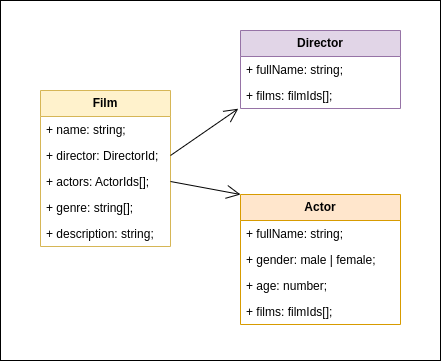

The diagram above was exported from draw.io. Its source (the exported page's mxGraphModel, read from the mxfile embedded in the PNG):
<mxGraphModel dx="1270" dy="698" grid="1" gridSize="10" guides="1" tooltips="1" connect="1" arrows="1" fold="1" page="1" pageScale="1" pageWidth="827" pageHeight="1169" math="0" shadow="0">
  <root>
    <mxCell id="0" />
    <mxCell id="1" parent="0" />
    <mxCell id="N-J1qEBEXdGFhmNlgdYP-21" value="" style="rounded=0;whiteSpace=wrap;html=1;" vertex="1" parent="1">
      <mxGeometry x="320" y="240" width="440" height="360" as="geometry" />
    </mxCell>
    <mxCell id="N-J1qEBEXdGFhmNlgdYP-1" value="&lt;b&gt;Film&lt;/b&gt;" style="swimlane;fontStyle=0;childLayout=stackLayout;horizontal=1;startSize=26;fillColor=#fff2cc;horizontalStack=0;resizeParent=1;resizeParentMax=0;resizeLast=0;collapsible=1;marginBottom=0;whiteSpace=wrap;html=1;strokeColor=#d6b656;" vertex="1" parent="1">
      <mxGeometry x="360" y="330" width="130" height="156" as="geometry" />
    </mxCell>
    <mxCell id="N-J1qEBEXdGFhmNlgdYP-2" value="+ name: string;" style="text;strokeColor=none;fillColor=none;align=left;verticalAlign=top;spacingLeft=4;spacingRight=4;overflow=hidden;rotatable=0;points=[[0,0.5],[1,0.5]];portConstraint=eastwest;whiteSpace=wrap;html=1;" vertex="1" parent="N-J1qEBEXdGFhmNlgdYP-1">
      <mxGeometry y="26" width="130" height="26" as="geometry" />
    </mxCell>
    <mxCell id="N-J1qEBEXdGFhmNlgdYP-3" value="+ director: DirectorId;" style="text;strokeColor=none;fillColor=none;align=left;verticalAlign=top;spacingLeft=4;spacingRight=4;overflow=hidden;rotatable=0;points=[[0,0.5],[1,0.5]];portConstraint=eastwest;whiteSpace=wrap;html=1;" vertex="1" parent="N-J1qEBEXdGFhmNlgdYP-1">
      <mxGeometry y="52" width="130" height="26" as="geometry" />
    </mxCell>
    <mxCell id="N-J1qEBEXdGFhmNlgdYP-4" value="+ actors: ActorIds[];" style="text;strokeColor=none;fillColor=none;align=left;verticalAlign=top;spacingLeft=4;spacingRight=4;overflow=hidden;rotatable=0;points=[[0,0.5],[1,0.5]];portConstraint=eastwest;whiteSpace=wrap;html=1;" vertex="1" parent="N-J1qEBEXdGFhmNlgdYP-1">
      <mxGeometry y="78" width="130" height="26" as="geometry" />
    </mxCell>
    <mxCell id="N-J1qEBEXdGFhmNlgdYP-19" value="+ genre: string[];" style="text;strokeColor=none;fillColor=none;align=left;verticalAlign=top;spacingLeft=4;spacingRight=4;overflow=hidden;rotatable=0;points=[[0,0.5],[1,0.5]];portConstraint=eastwest;whiteSpace=wrap;html=1;" vertex="1" parent="N-J1qEBEXdGFhmNlgdYP-1">
      <mxGeometry y="104" width="130" height="26" as="geometry" />
    </mxCell>
    <mxCell id="N-J1qEBEXdGFhmNlgdYP-20" value="+ description: string;" style="text;strokeColor=none;fillColor=none;align=left;verticalAlign=top;spacingLeft=4;spacingRight=4;overflow=hidden;rotatable=0;points=[[0,0.5],[1,0.5]];portConstraint=eastwest;whiteSpace=wrap;html=1;" vertex="1" parent="N-J1qEBEXdGFhmNlgdYP-1">
      <mxGeometry y="130" width="130" height="26" as="geometry" />
    </mxCell>
    <mxCell id="N-J1qEBEXdGFhmNlgdYP-6" value="&lt;b&gt;Director&lt;/b&gt;" style="swimlane;fontStyle=0;childLayout=stackLayout;horizontal=1;startSize=26;fillColor=#e1d5e7;horizontalStack=0;resizeParent=1;resizeParentMax=0;resizeLast=0;collapsible=1;marginBottom=0;whiteSpace=wrap;html=1;strokeColor=#9673a6;" vertex="1" parent="1">
      <mxGeometry x="560" y="270" width="160" height="78" as="geometry" />
    </mxCell>
    <mxCell id="N-J1qEBEXdGFhmNlgdYP-7" value="+ fullName: string;" style="text;strokeColor=none;fillColor=none;align=left;verticalAlign=top;spacingLeft=4;spacingRight=4;overflow=hidden;rotatable=0;points=[[0,0.5],[1,0.5]];portConstraint=eastwest;whiteSpace=wrap;html=1;" vertex="1" parent="N-J1qEBEXdGFhmNlgdYP-6">
      <mxGeometry y="26" width="160" height="26" as="geometry" />
    </mxCell>
    <mxCell id="N-J1qEBEXdGFhmNlgdYP-8" value="+ films: filmIds[];" style="text;strokeColor=none;fillColor=none;align=left;verticalAlign=top;spacingLeft=4;spacingRight=4;overflow=hidden;rotatable=0;points=[[0,0.5],[1,0.5]];portConstraint=eastwest;whiteSpace=wrap;html=1;" vertex="1" parent="N-J1qEBEXdGFhmNlgdYP-6">
      <mxGeometry y="52" width="160" height="26" as="geometry" />
    </mxCell>
    <mxCell id="N-J1qEBEXdGFhmNlgdYP-10" value="&lt;b&gt;Actor&lt;/b&gt;" style="swimlane;fontStyle=0;childLayout=stackLayout;horizontal=1;startSize=26;fillColor=#ffe6cc;horizontalStack=0;resizeParent=1;resizeParentMax=0;resizeLast=0;collapsible=1;marginBottom=0;whiteSpace=wrap;html=1;strokeColor=#d79b00;" vertex="1" parent="1">
      <mxGeometry x="560" y="434" width="160" height="130" as="geometry">
        <mxRectangle x="670" y="240" width="70" height="30" as="alternateBounds" />
      </mxGeometry>
    </mxCell>
    <mxCell id="N-J1qEBEXdGFhmNlgdYP-11" value="+ fullName: string;" style="text;strokeColor=none;fillColor=none;align=left;verticalAlign=top;spacingLeft=4;spacingRight=4;overflow=hidden;rotatable=0;points=[[0,0.5],[1,0.5]];portConstraint=eastwest;whiteSpace=wrap;html=1;" vertex="1" parent="N-J1qEBEXdGFhmNlgdYP-10">
      <mxGeometry y="26" width="160" height="26" as="geometry" />
    </mxCell>
    <mxCell id="N-J1qEBEXdGFhmNlgdYP-12" value="+ gender: male | female;" style="text;strokeColor=none;fillColor=none;align=left;verticalAlign=top;spacingLeft=4;spacingRight=4;overflow=hidden;rotatable=0;points=[[0,0.5],[1,0.5]];portConstraint=eastwest;whiteSpace=wrap;html=1;" vertex="1" parent="N-J1qEBEXdGFhmNlgdYP-10">
      <mxGeometry y="52" width="160" height="26" as="geometry" />
    </mxCell>
    <mxCell id="N-J1qEBEXdGFhmNlgdYP-13" value="+ age: number;" style="text;strokeColor=none;fillColor=none;align=left;verticalAlign=top;spacingLeft=4;spacingRight=4;overflow=hidden;rotatable=0;points=[[0,0.5],[1,0.5]];portConstraint=eastwest;whiteSpace=wrap;html=1;" vertex="1" parent="N-J1qEBEXdGFhmNlgdYP-10">
      <mxGeometry y="78" width="160" height="26" as="geometry" />
    </mxCell>
    <mxCell id="N-J1qEBEXdGFhmNlgdYP-16" value="+ films: filmIds[];" style="text;strokeColor=none;fillColor=none;align=left;verticalAlign=top;spacingLeft=4;spacingRight=4;overflow=hidden;rotatable=0;points=[[0,0.5],[1,0.5]];portConstraint=eastwest;whiteSpace=wrap;html=1;" vertex="1" parent="N-J1qEBEXdGFhmNlgdYP-10">
      <mxGeometry y="104" width="160" height="26" as="geometry" />
    </mxCell>
    <mxCell id="N-J1qEBEXdGFhmNlgdYP-17" value="" style="endArrow=open;endFill=1;endSize=12;html=1;rounded=0;entryX=-0.014;entryY=1.008;entryDx=0;entryDy=0;entryPerimeter=0;" edge="1" parent="1" target="N-J1qEBEXdGFhmNlgdYP-8">
      <mxGeometry width="160" relative="1" as="geometry">
        <mxPoint x="490" y="395" as="sourcePoint" />
        <mxPoint x="570" y="490" as="targetPoint" />
      </mxGeometry>
    </mxCell>
    <mxCell id="N-J1qEBEXdGFhmNlgdYP-18" value="" style="endArrow=open;endFill=1;endSize=12;html=1;rounded=0;exitX=1;exitY=0.5;exitDx=0;exitDy=0;entryX=0;entryY=0;entryDx=0;entryDy=0;" edge="1" parent="1" source="N-J1qEBEXdGFhmNlgdYP-4" target="N-J1qEBEXdGFhmNlgdYP-10">
      <mxGeometry width="160" relative="1" as="geometry">
        <mxPoint x="410" y="490" as="sourcePoint" />
        <mxPoint x="570" y="490" as="targetPoint" />
      </mxGeometry>
    </mxCell>
  </root>
</mxGraphModel>